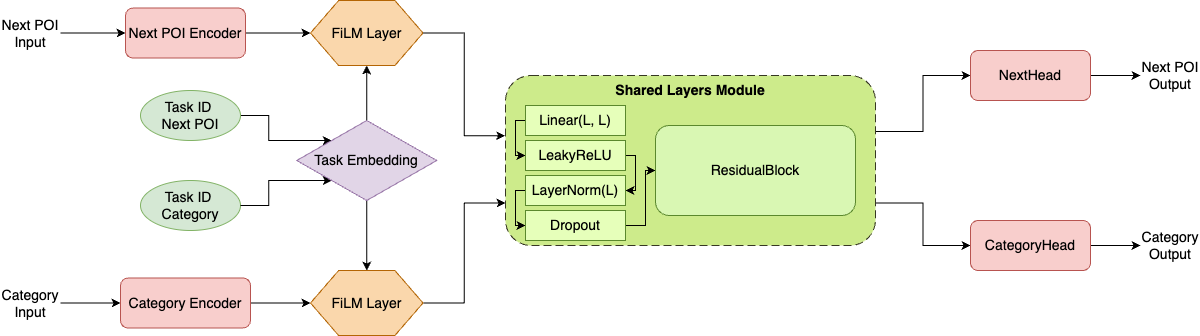

The diagram above was exported from draw.io. Its source (the exported page's mxGraphModel, read from the mxfile embedded in the PNG):
<mxGraphModel dx="2239" dy="1504" grid="1" gridSize="10" guides="1" tooltips="1" connect="1" arrows="1" fold="1" page="1" pageScale="1" pageWidth="850" pageHeight="1100" math="0" shadow="0">
  <root>
    <mxCell id="0" />
    <mxCell id="1" parent="0" />
    <mxCell id="JjQd9hRc0y9H7Q5JEziN-68" style="edgeStyle=orthogonalEdgeStyle;rounded=0;orthogonalLoop=1;jettySize=auto;html=1;exitX=1;exitY=0.5;exitDx=0;exitDy=0;entryX=0;entryY=0.5;entryDx=0;entryDy=0;fontSize=14;" parent="1" source="JjQd9hRc0y9H7Q5JEziN-69" target="JjQd9hRc0y9H7Q5JEziN-130" edge="1">
      <mxGeometry relative="1" as="geometry">
        <mxPoint x="410" y="482.5" as="targetPoint" />
      </mxGeometry>
    </mxCell>
    <mxCell id="JjQd9hRc0y9H7Q5JEziN-69" value="Next POI Encoder" style="rounded=1;whiteSpace=wrap;html=1;fillColor=#f8cecc;strokeColor=#b85450;fontSize=14;" parent="1" vertex="1">
      <mxGeometry x="215" y="457.5" width="120" height="50" as="geometry" />
    </mxCell>
    <mxCell id="JjQd9hRc0y9H7Q5JEziN-139" style="edgeStyle=orthogonalEdgeStyle;rounded=0;orthogonalLoop=1;jettySize=auto;html=1;exitX=1.001;exitY=0.329;exitDx=0;exitDy=0;entryX=0;entryY=0.5;entryDx=0;entryDy=0;exitPerimeter=0;fontSize=14;" parent="1" source="JjQd9hRc0y9H7Q5JEziN-88" target="JjQd9hRc0y9H7Q5JEziN-138" edge="1">
      <mxGeometry relative="1" as="geometry" />
    </mxCell>
    <mxCell id="JjQd9hRc0y9H7Q5JEziN-144" style="edgeStyle=orthogonalEdgeStyle;rounded=0;orthogonalLoop=1;jettySize=auto;html=1;exitX=1;exitY=0.75;exitDx=0;exitDy=0;entryX=0;entryY=0.5;entryDx=0;entryDy=0;fontSize=14;" parent="1" source="JjQd9hRc0y9H7Q5JEziN-88" target="JjQd9hRc0y9H7Q5JEziN-143" edge="1">
      <mxGeometry relative="1" as="geometry" />
    </mxCell>
    <mxCell id="JjQd9hRc0y9H7Q5JEziN-88" value="&lt;b&gt;Shared Layers Module&lt;/b&gt;" style="rounded=1;whiteSpace=wrap;html=1;fillColor=#cdeb8b;strokeColor=#363723;dashed=1;dashPattern=8 4;align=center;verticalAlign=top;fontSize=14;" parent="1" vertex="1">
      <mxGeometry x="595" y="525" width="370" height="170" as="geometry" />
    </mxCell>
    <mxCell id="JjQd9hRc0y9H7Q5JEziN-89" style="edgeStyle=orthogonalEdgeStyle;rounded=0;orthogonalLoop=1;jettySize=auto;html=1;entryX=0;entryY=0.5;entryDx=0;entryDy=0;fontSize=14;" parent="JjQd9hRc0y9H7Q5JEziN-88" source="JjQd9hRc0y9H7Q5JEziN-90" target="JjQd9hRc0y9H7Q5JEziN-92" edge="1">
      <mxGeometry relative="1" as="geometry">
        <Array as="points">
          <mxPoint x="10" y="45" />
          <mxPoint x="10" y="80" />
        </Array>
      </mxGeometry>
    </mxCell>
    <mxCell id="JjQd9hRc0y9H7Q5JEziN-90" value="Linear(L, L)" style="rounded=0;whiteSpace=wrap;html=1;fillColor=#e6ffba;strokeColor=#5B882D;fontSize=14;" parent="JjQd9hRc0y9H7Q5JEziN-88" vertex="1">
      <mxGeometry x="20" y="30" width="100" height="30" as="geometry" />
    </mxCell>
    <mxCell id="JjQd9hRc0y9H7Q5JEziN-91" style="edgeStyle=orthogonalEdgeStyle;rounded=0;orthogonalLoop=1;jettySize=auto;html=1;entryX=1;entryY=0.5;entryDx=0;entryDy=0;fontSize=14;" parent="JjQd9hRc0y9H7Q5JEziN-88" source="JjQd9hRc0y9H7Q5JEziN-92" target="JjQd9hRc0y9H7Q5JEziN-94" edge="1">
      <mxGeometry relative="1" as="geometry">
        <Array as="points">
          <mxPoint x="130" y="80" />
          <mxPoint x="130" y="115" />
        </Array>
      </mxGeometry>
    </mxCell>
    <mxCell id="JjQd9hRc0y9H7Q5JEziN-92" value="LeakyReLU" style="rounded=0;whiteSpace=wrap;html=1;fillColor=#e6ffba;strokeColor=#5B882D;fontSize=14;" parent="JjQd9hRc0y9H7Q5JEziN-88" vertex="1">
      <mxGeometry x="20" y="65" width="100" height="30" as="geometry" />
    </mxCell>
    <mxCell id="JjQd9hRc0y9H7Q5JEziN-93" style="edgeStyle=orthogonalEdgeStyle;rounded=0;orthogonalLoop=1;jettySize=auto;html=1;entryX=0;entryY=0.5;entryDx=0;entryDy=0;fontSize=14;" parent="JjQd9hRc0y9H7Q5JEziN-88" source="JjQd9hRc0y9H7Q5JEziN-94" target="JjQd9hRc0y9H7Q5JEziN-96" edge="1">
      <mxGeometry relative="1" as="geometry">
        <Array as="points">
          <mxPoint x="10" y="115" />
          <mxPoint x="10" y="150" />
        </Array>
      </mxGeometry>
    </mxCell>
    <mxCell id="JjQd9hRc0y9H7Q5JEziN-94" value="LayerNorm(L)" style="rounded=0;whiteSpace=wrap;html=1;fillColor=#e6ffba;strokeColor=#5B882D;fontSize=14;" parent="JjQd9hRc0y9H7Q5JEziN-88" vertex="1">
      <mxGeometry x="20" y="100" width="100" height="30" as="geometry" />
    </mxCell>
    <mxCell id="JjQd9hRc0y9H7Q5JEziN-95" style="edgeStyle=orthogonalEdgeStyle;rounded=0;orthogonalLoop=1;jettySize=auto;html=1;entryX=0;entryY=0.5;entryDx=0;entryDy=0;fontSize=14;" parent="JjQd9hRc0y9H7Q5JEziN-88" source="JjQd9hRc0y9H7Q5JEziN-96" target="JjQd9hRc0y9H7Q5JEziN-97" edge="1">
      <mxGeometry relative="1" as="geometry">
        <Array as="points">
          <mxPoint x="140" y="150" />
          <mxPoint x="140" y="95" />
        </Array>
      </mxGeometry>
    </mxCell>
    <mxCell id="JjQd9hRc0y9H7Q5JEziN-96" value="Dropout" style="rounded=0;whiteSpace=wrap;html=1;fillColor=#e6ffba;strokeColor=#5B882D;fontSize=14;" parent="JjQd9hRc0y9H7Q5JEziN-88" vertex="1">
      <mxGeometry x="20" y="135" width="100" height="30" as="geometry" />
    </mxCell>
    <mxCell id="JjQd9hRc0y9H7Q5JEziN-97" value="ResidualBlock" style="rounded=1;whiteSpace=wrap;html=1;fillColor=#d9f7b3;strokeColor=#5B882D;dashed=0;fontSize=14;" parent="JjQd9hRc0y9H7Q5JEziN-88" vertex="1">
      <mxGeometry x="150" y="50" width="200" height="90" as="geometry" />
    </mxCell>
    <mxCell id="JjQd9hRc0y9H7Q5JEziN-98" style="edgeStyle=orthogonalEdgeStyle;rounded=0;orthogonalLoop=1;jettySize=auto;html=1;exitX=1;exitY=0.5;exitDx=0;exitDy=0;entryX=0;entryY=0.5;entryDx=0;entryDy=0;fontSize=14;" parent="1" source="JjQd9hRc0y9H7Q5JEziN-99" target="JjQd9hRc0y9H7Q5JEziN-103" edge="1">
      <mxGeometry relative="1" as="geometry">
        <mxPoint x="410" y="752.5" as="targetPoint" />
      </mxGeometry>
    </mxCell>
    <mxCell id="JjQd9hRc0y9H7Q5JEziN-99" value="Category Encoder" style="rounded=1;whiteSpace=wrap;html=1;fillColor=#f8cecc;strokeColor=#b85450;fontSize=14;" parent="1" vertex="1">
      <mxGeometry x="210" y="727.5" width="130" height="50" as="geometry" />
    </mxCell>
    <mxCell id="JjQd9hRc0y9H7Q5JEziN-136" style="edgeStyle=orthogonalEdgeStyle;rounded=0;orthogonalLoop=1;jettySize=auto;html=1;entryX=0;entryY=0.75;entryDx=0;entryDy=0;fontSize=14;" parent="1" source="JjQd9hRc0y9H7Q5JEziN-103" target="JjQd9hRc0y9H7Q5JEziN-88" edge="1">
      <mxGeometry relative="1" as="geometry" />
    </mxCell>
    <mxCell id="JjQd9hRc0y9H7Q5JEziN-103" value="FiLM Layer" style="shape=hexagon;perimeter=hexagonPerimeter2;whiteSpace=wrap;html=1;size=0.25;fillColor=#fad7ac;strokeColor=#b46504;fontSize=14;" parent="1" vertex="1">
      <mxGeometry x="400" y="720" width="112.5" height="65" as="geometry" />
    </mxCell>
    <mxCell id="JjQd9hRc0y9H7Q5JEziN-105" value="Task ID&amp;nbsp;&lt;br&gt;&lt;span style=&quot;background-color: transparent; color: light-dark(rgb(0, 0, 0), rgb(255, 255, 255));&quot;&gt;Category&lt;/span&gt;" style="ellipse;whiteSpace=wrap;html=1;fillColor=#d5e8d4;strokeColor=#82b366;fontSize=14;" parent="1" vertex="1">
      <mxGeometry x="230" y="630" width="100" height="50" as="geometry" />
    </mxCell>
    <mxCell id="JjQd9hRc0y9H7Q5JEziN-106" style="edgeStyle=orthogonalEdgeStyle;rounded=0;orthogonalLoop=1;jettySize=auto;html=1;entryX=0;entryY=1;entryDx=0;entryDy=0;fontSize=14;" parent="1" source="JjQd9hRc0y9H7Q5JEziN-105" target="JjQd9hRc0y9H7Q5JEziN-111" edge="1">
      <mxGeometry relative="1" as="geometry" />
    </mxCell>
    <mxCell id="JjQd9hRc0y9H7Q5JEziN-107" style="edgeStyle=orthogonalEdgeStyle;rounded=0;orthogonalLoop=1;jettySize=auto;html=1;exitX=1;exitY=0.5;exitDx=0;exitDy=0;entryX=0;entryY=0;entryDx=0;entryDy=0;fontSize=14;" parent="1" source="JjQd9hRc0y9H7Q5JEziN-108" target="JjQd9hRc0y9H7Q5JEziN-111" edge="1">
      <mxGeometry relative="1" as="geometry" />
    </mxCell>
    <mxCell id="JjQd9hRc0y9H7Q5JEziN-108" value="Task ID&amp;nbsp;&lt;div&gt;Next POI&lt;/div&gt;" style="ellipse;whiteSpace=wrap;html=1;fillColor=#d5e8d4;strokeColor=#82b366;fontSize=14;" parent="1" vertex="1">
      <mxGeometry x="230" y="540" width="100" height="50" as="geometry" />
    </mxCell>
    <mxCell id="JjQd9hRc0y9H7Q5JEziN-134" style="edgeStyle=orthogonalEdgeStyle;rounded=0;orthogonalLoop=1;jettySize=auto;html=1;entryX=0.5;entryY=0;entryDx=0;entryDy=0;fontSize=14;" parent="1" source="JjQd9hRc0y9H7Q5JEziN-111" target="JjQd9hRc0y9H7Q5JEziN-103" edge="1">
      <mxGeometry relative="1" as="geometry" />
    </mxCell>
    <mxCell id="JjQd9hRc0y9H7Q5JEziN-135" style="edgeStyle=orthogonalEdgeStyle;rounded=0;orthogonalLoop=1;jettySize=auto;html=1;entryX=0.5;entryY=1;entryDx=0;entryDy=0;fontSize=14;" parent="1" source="JjQd9hRc0y9H7Q5JEziN-111" target="JjQd9hRc0y9H7Q5JEziN-130" edge="1">
      <mxGeometry relative="1" as="geometry" />
    </mxCell>
    <mxCell id="JjQd9hRc0y9H7Q5JEziN-111" value="Task Embedding" style="rhombus;whiteSpace=wrap;html=1;fillColor=#e1d5e7;strokeColor=#9673a6;fontSize=14;" parent="1" vertex="1">
      <mxGeometry x="386.25" y="570" width="140" height="80" as="geometry" />
    </mxCell>
    <mxCell id="JjQd9hRc0y9H7Q5JEziN-126" style="edgeStyle=orthogonalEdgeStyle;rounded=0;orthogonalLoop=1;jettySize=auto;html=1;entryX=0;entryY=0.5;entryDx=0;entryDy=0;fontSize=14;" parent="1" source="JjQd9hRc0y9H7Q5JEziN-125" target="JjQd9hRc0y9H7Q5JEziN-69" edge="1">
      <mxGeometry relative="1" as="geometry" />
    </mxCell>
    <mxCell id="JjQd9hRc0y9H7Q5JEziN-125" value="Next POI Input" style="text;html=1;align=center;verticalAlign=middle;whiteSpace=wrap;rounded=0;fontSize=14;" parent="1" vertex="1">
      <mxGeometry x="90" y="467.5" width="60" height="30" as="geometry" />
    </mxCell>
    <mxCell id="JjQd9hRc0y9H7Q5JEziN-129" style="edgeStyle=orthogonalEdgeStyle;rounded=0;orthogonalLoop=1;jettySize=auto;html=1;exitX=1;exitY=0.5;exitDx=0;exitDy=0;entryX=0;entryY=0.5;entryDx=0;entryDy=0;fontSize=14;" parent="1" source="JjQd9hRc0y9H7Q5JEziN-127" target="JjQd9hRc0y9H7Q5JEziN-99" edge="1">
      <mxGeometry relative="1" as="geometry" />
    </mxCell>
    <mxCell id="JjQd9hRc0y9H7Q5JEziN-127" value="Category Input" style="text;html=1;align=center;verticalAlign=middle;whiteSpace=wrap;rounded=0;fontSize=14;" parent="1" vertex="1">
      <mxGeometry x="90" y="737.5" width="60" height="30" as="geometry" />
    </mxCell>
    <mxCell id="JjQd9hRc0y9H7Q5JEziN-130" value="FiLM Layer" style="shape=hexagon;perimeter=hexagonPerimeter2;whiteSpace=wrap;html=1;size=0.25;fillColor=#fad7ac;strokeColor=#b46504;fontSize=14;" parent="1" vertex="1">
      <mxGeometry x="400" y="450" width="112.5" height="65" as="geometry" />
    </mxCell>
    <mxCell id="JjQd9hRc0y9H7Q5JEziN-137" style="edgeStyle=orthogonalEdgeStyle;rounded=0;orthogonalLoop=1;jettySize=auto;html=1;entryX=-0.001;entryY=0.354;entryDx=0;entryDy=0;entryPerimeter=0;fontSize=14;" parent="1" source="JjQd9hRc0y9H7Q5JEziN-130" target="JjQd9hRc0y9H7Q5JEziN-88" edge="1">
      <mxGeometry relative="1" as="geometry" />
    </mxCell>
    <mxCell id="JjQd9hRc0y9H7Q5JEziN-142" style="edgeStyle=orthogonalEdgeStyle;rounded=0;orthogonalLoop=1;jettySize=auto;html=1;entryX=0;entryY=0.5;entryDx=0;entryDy=0;fontSize=14;" parent="1" source="JjQd9hRc0y9H7Q5JEziN-138" target="JjQd9hRc0y9H7Q5JEziN-140" edge="1">
      <mxGeometry relative="1" as="geometry" />
    </mxCell>
    <mxCell id="JjQd9hRc0y9H7Q5JEziN-138" value="NextHead" style="rounded=1;whiteSpace=wrap;html=1;fillColor=#f8cecc;strokeColor=#b85450;fontSize=14;" parent="1" vertex="1">
      <mxGeometry x="1060" y="500" width="120" height="50" as="geometry" />
    </mxCell>
    <mxCell id="JjQd9hRc0y9H7Q5JEziN-140" value="Next POI Output" style="text;html=1;align=center;verticalAlign=middle;whiteSpace=wrap;rounded=0;fontSize=14;" parent="1" vertex="1">
      <mxGeometry x="1230" y="510" width="60" height="30" as="geometry" />
    </mxCell>
    <mxCell id="JjQd9hRc0y9H7Q5JEziN-147" style="edgeStyle=orthogonalEdgeStyle;rounded=0;orthogonalLoop=1;jettySize=auto;html=1;entryX=0;entryY=0.5;entryDx=0;entryDy=0;fontSize=14;" parent="1" source="JjQd9hRc0y9H7Q5JEziN-143" target="JjQd9hRc0y9H7Q5JEziN-146" edge="1">
      <mxGeometry relative="1" as="geometry" />
    </mxCell>
    <mxCell id="JjQd9hRc0y9H7Q5JEziN-143" value="CategoryHead" style="rounded=1;whiteSpace=wrap;html=1;fillColor=#f8cecc;strokeColor=#b85450;fontSize=14;" parent="1" vertex="1">
      <mxGeometry x="1060" y="670" width="120" height="50" as="geometry" />
    </mxCell>
    <mxCell id="JjQd9hRc0y9H7Q5JEziN-146" value="Category Output" style="text;html=1;align=center;verticalAlign=middle;whiteSpace=wrap;rounded=0;fontSize=14;" parent="1" vertex="1">
      <mxGeometry x="1230" y="680" width="60" height="30" as="geometry" />
    </mxCell>
  </root>
</mxGraphModel>